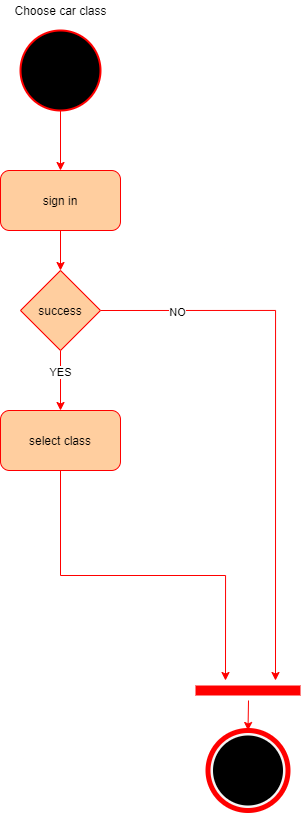

The diagram above was exported from draw.io. Its source (the exported page's mxGraphModel, read from the mxfile embedded in the PNG):
<mxGraphModel dx="2073" dy="939" grid="1" gridSize="10" guides="1" tooltips="1" connect="1" arrows="1" fold="1" page="0" pageScale="1" pageWidth="850" pageHeight="1100" math="0" shadow="0">
  <root>
    <mxCell id="0" />
    <mxCell id="1" parent="0" />
    <mxCell id="GMAec3ZHAaDYrJl4TJvj-1" value="Choose car class&lt;br&gt;" style="text;html=1;align=center;verticalAlign=middle;resizable=0;points=[];autosize=1;" vertex="1" parent="1">
      <mxGeometry x="-140" y="90" width="110" height="20" as="geometry" />
    </mxCell>
    <mxCell id="GMAec3ZHAaDYrJl4TJvj-25" style="edgeStyle=orthogonalEdgeStyle;rounded=0;orthogonalLoop=1;jettySize=auto;html=1;exitX=0.5;exitY=1;exitDx=0;exitDy=0;entryX=0.5;entryY=0;entryDx=0;entryDy=0;strokeColor=#FF0000;" edge="1" parent="1" source="GMAec3ZHAaDYrJl4TJvj-2" target="GMAec3ZHAaDYrJl4TJvj-5">
      <mxGeometry relative="1" as="geometry" />
    </mxCell>
    <mxCell id="GMAec3ZHAaDYrJl4TJvj-2" value="" style="ellipse;whiteSpace=wrap;html=1;aspect=fixed;fillColor=#000000;strokeColor=#FF0000;strokeWidth=2;" vertex="1" parent="1">
      <mxGeometry x="-125" y="120" width="80" height="80" as="geometry" />
    </mxCell>
    <mxCell id="GMAec3ZHAaDYrJl4TJvj-16" style="edgeStyle=orthogonalEdgeStyle;rounded=0;orthogonalLoop=1;jettySize=auto;html=1;exitX=0.5;exitY=1;exitDx=0;exitDy=0;entryX=0.5;entryY=0;entryDx=0;entryDy=0;strokeColor=#FF0000;" edge="1" parent="1" source="GMAec3ZHAaDYrJl4TJvj-5" target="GMAec3ZHAaDYrJl4TJvj-8">
      <mxGeometry relative="1" as="geometry" />
    </mxCell>
    <mxCell id="GMAec3ZHAaDYrJl4TJvj-5" value="sign in" style="rounded=1;whiteSpace=wrap;html=1;fillColor=#FFCE9F;strokeColor=#FF0000;" vertex="1" parent="1">
      <mxGeometry x="-145" y="260" width="120" height="60" as="geometry" />
    </mxCell>
    <mxCell id="GMAec3ZHAaDYrJl4TJvj-17" style="edgeStyle=orthogonalEdgeStyle;rounded=0;orthogonalLoop=1;jettySize=auto;html=1;exitX=0.5;exitY=1;exitDx=0;exitDy=0;strokeColor=#FF0000;" edge="1" parent="1" source="GMAec3ZHAaDYrJl4TJvj-6">
      <mxGeometry relative="1" as="geometry">
        <mxPoint x="80" y="770" as="targetPoint" />
      </mxGeometry>
    </mxCell>
    <mxCell id="GMAec3ZHAaDYrJl4TJvj-6" value="select class" style="rounded=1;whiteSpace=wrap;html=1;fillColor=#FFCE9F;strokeColor=#FF0000;" vertex="1" parent="1">
      <mxGeometry x="-145" y="500" width="120" height="60" as="geometry" />
    </mxCell>
    <mxCell id="GMAec3ZHAaDYrJl4TJvj-14" style="edgeStyle=orthogonalEdgeStyle;rounded=0;orthogonalLoop=1;jettySize=auto;html=1;exitX=1;exitY=0.5;exitDx=0;exitDy=0;strokeColor=#FF0000;" edge="1" parent="1" source="GMAec3ZHAaDYrJl4TJvj-8">
      <mxGeometry relative="1" as="geometry">
        <mxPoint x="130" y="770" as="targetPoint" />
        <Array as="points">
          <mxPoint x="130" y="400" />
        </Array>
      </mxGeometry>
    </mxCell>
    <mxCell id="GMAec3ZHAaDYrJl4TJvj-19" value="NO" style="edgeLabel;html=1;align=center;verticalAlign=middle;resizable=0;points=[];" vertex="1" connectable="0" parent="GMAec3ZHAaDYrJl4TJvj-14">
      <mxGeometry x="-0.7209" y="-1" relative="1" as="geometry">
        <mxPoint as="offset" />
      </mxGeometry>
    </mxCell>
    <mxCell id="GMAec3ZHAaDYrJl4TJvj-15" style="edgeStyle=orthogonalEdgeStyle;rounded=0;orthogonalLoop=1;jettySize=auto;html=1;exitX=0.5;exitY=1;exitDx=0;exitDy=0;entryX=0.5;entryY=0;entryDx=0;entryDy=0;strokeColor=#FF0000;" edge="1" parent="1" source="GMAec3ZHAaDYrJl4TJvj-8" target="GMAec3ZHAaDYrJl4TJvj-6">
      <mxGeometry relative="1" as="geometry" />
    </mxCell>
    <mxCell id="GMAec3ZHAaDYrJl4TJvj-20" value="YES" style="edgeLabel;html=1;align=center;verticalAlign=middle;resizable=0;points=[];" vertex="1" connectable="0" parent="GMAec3ZHAaDYrJl4TJvj-15">
      <mxGeometry x="-0.2778" y="-1" relative="1" as="geometry">
        <mxPoint as="offset" />
      </mxGeometry>
    </mxCell>
    <mxCell id="GMAec3ZHAaDYrJl4TJvj-8" value="success" style="rhombus;whiteSpace=wrap;html=1;strokeColor=#FF0000;fillColor=#FFCE9F;" vertex="1" parent="1">
      <mxGeometry x="-125" y="360" width="80" height="80" as="geometry" />
    </mxCell>
    <mxCell id="GMAec3ZHAaDYrJl4TJvj-10" value="" style="endArrow=none;html=1;rounded=0;strokeColor=#FF0000;endSize=8;startSize=9;strokeWidth=10;" edge="1" parent="1">
      <mxGeometry width="50" height="50" relative="1" as="geometry">
        <mxPoint x="50" y="780" as="sourcePoint" />
        <mxPoint x="155" y="780" as="targetPoint" />
      </mxGeometry>
    </mxCell>
    <mxCell id="GMAec3ZHAaDYrJl4TJvj-11" value="" style="endArrow=classic;html=1;strokeColor=#FF0000;" edge="1" parent="1">
      <mxGeometry width="50" height="50" relative="1" as="geometry">
        <mxPoint x="103" y="790" as="sourcePoint" />
        <mxPoint x="102.5" y="820" as="targetPoint" />
        <Array as="points">
          <mxPoint x="102.5" y="790" />
        </Array>
      </mxGeometry>
    </mxCell>
    <mxCell id="GMAec3ZHAaDYrJl4TJvj-12" value="" style="ellipse;whiteSpace=wrap;html=1;aspect=fixed;strokeWidth=5;perimeterSpacing=0;fillColor=#f5f5f5;fontColor=#333333;strokeColor=#FF0000;" vertex="1" parent="1">
      <mxGeometry x="62.5" y="820" width="80" height="80" as="geometry" />
    </mxCell>
    <mxCell id="GMAec3ZHAaDYrJl4TJvj-13" value="" style="ellipse;whiteSpace=wrap;html=1;aspect=fixed;strokeWidth=10;fillColor=#000000;" vertex="1" parent="1">
      <mxGeometry x="72.5" y="830" width="60" height="60" as="geometry" />
    </mxCell>
  </root>
</mxGraphModel>